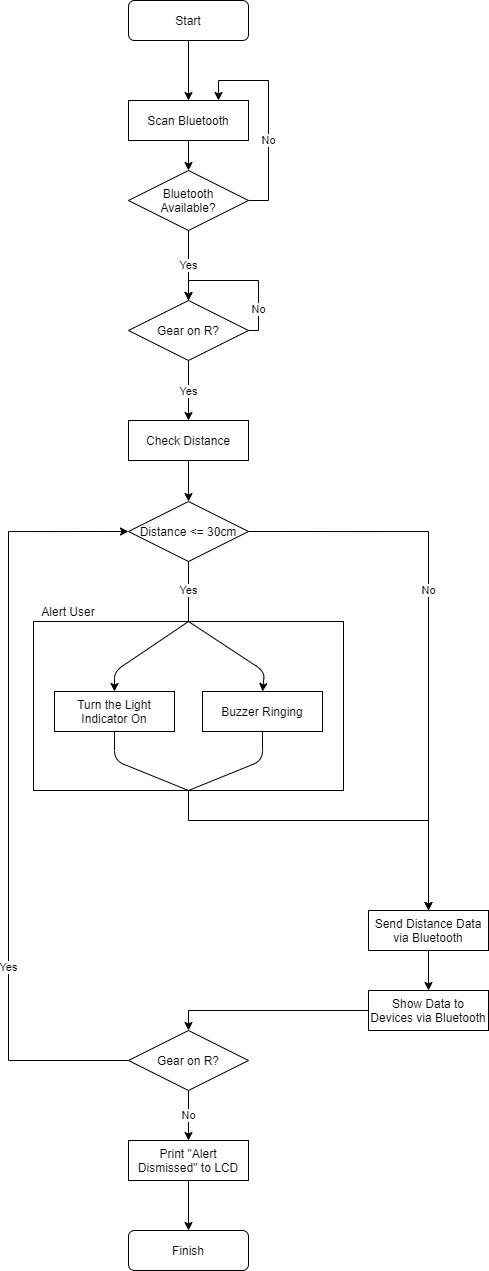

The diagram above was exported from draw.io. Its source (the exported page's mxGraphModel, read from the mxfile embedded in the PNG):
<mxGraphModel dx="1344" dy="1690" grid="1" gridSize="10" guides="1" tooltips="1" connect="1" arrows="1" fold="1" page="1" pageScale="1" pageWidth="827" pageHeight="1169" math="0" shadow="0">
  <root>
    <mxCell id="WIyWlLk6GJQsqaUBKTNV-0" />
    <mxCell id="WIyWlLk6GJQsqaUBKTNV-1" parent="WIyWlLk6GJQsqaUBKTNV-0" />
    <mxCell id="c02U-LsqpONGjh4fBfKu-37" style="edgeStyle=orthogonalEdgeStyle;rounded=0;orthogonalLoop=1;jettySize=auto;html=1;exitX=0.5;exitY=1;exitDx=0;exitDy=0;entryX=0.5;entryY=0;entryDx=0;entryDy=0;" edge="1" parent="WIyWlLk6GJQsqaUBKTNV-1" source="c02U-LsqpONGjh4fBfKu-8" target="c02U-LsqpONGjh4fBfKu-35">
      <mxGeometry relative="1" as="geometry">
        <Array as="points">
          <mxPoint x="220" y="570" />
          <mxPoint x="460" y="570" />
        </Array>
      </mxGeometry>
    </mxCell>
    <mxCell id="c02U-LsqpONGjh4fBfKu-8" value="" style="rounded=0;whiteSpace=wrap;html=1;" vertex="1" parent="WIyWlLk6GJQsqaUBKTNV-1">
      <mxGeometry x="65" y="371" width="310" height="169" as="geometry" />
    </mxCell>
    <mxCell id="c02U-LsqpONGjh4fBfKu-28" style="edgeStyle=orthogonalEdgeStyle;rounded=0;orthogonalLoop=1;jettySize=auto;html=1;exitX=0.5;exitY=1;exitDx=0;exitDy=0;entryX=0.5;entryY=0;entryDx=0;entryDy=0;" edge="1" parent="WIyWlLk6GJQsqaUBKTNV-1" source="WIyWlLk6GJQsqaUBKTNV-3" target="c02U-LsqpONGjh4fBfKu-24">
      <mxGeometry relative="1" as="geometry" />
    </mxCell>
    <mxCell id="WIyWlLk6GJQsqaUBKTNV-3" value="Start" style="rounded=1;whiteSpace=wrap;html=1;fontSize=12;glass=0;strokeWidth=1;shadow=0;" parent="WIyWlLk6GJQsqaUBKTNV-1" vertex="1">
      <mxGeometry x="160" y="-250" width="120" height="40" as="geometry" />
    </mxCell>
    <mxCell id="c02U-LsqpONGjh4fBfKu-0" value="Check Distance" style="rounded=0;whiteSpace=wrap;html=1;" vertex="1" parent="WIyWlLk6GJQsqaUBKTNV-1">
      <mxGeometry x="160" y="170" width="120" height="40" as="geometry" />
    </mxCell>
    <mxCell id="c02U-LsqpONGjh4fBfKu-32" value="No" style="edgeStyle=orthogonalEdgeStyle;rounded=0;orthogonalLoop=1;jettySize=auto;html=1;exitX=1;exitY=0.5;exitDx=0;exitDy=0;entryX=0.5;entryY=0;entryDx=0;entryDy=0;" edge="1" parent="WIyWlLk6GJQsqaUBKTNV-1" source="c02U-LsqpONGjh4fBfKu-2" target="c02U-LsqpONGjh4fBfKu-35">
      <mxGeometry x="-0.3559" y="-59" relative="1" as="geometry">
        <mxPoint x="560" y="340" as="targetPoint" />
        <mxPoint x="59" y="59" as="offset" />
      </mxGeometry>
    </mxCell>
    <mxCell id="c02U-LsqpONGjh4fBfKu-2" value="Distance &amp;lt;= 30cm" style="rhombus;whiteSpace=wrap;html=1;" vertex="1" parent="WIyWlLk6GJQsqaUBKTNV-1">
      <mxGeometry x="160" y="251" width="120" height="60" as="geometry" />
    </mxCell>
    <mxCell id="c02U-LsqpONGjh4fBfKu-5" value="Turn the Light Indicator On" style="rounded=0;whiteSpace=wrap;html=1;" vertex="1" parent="WIyWlLk6GJQsqaUBKTNV-1">
      <mxGeometry x="86" y="441" width="120" height="40" as="geometry" />
    </mxCell>
    <mxCell id="c02U-LsqpONGjh4fBfKu-7" value="Buzzer Ringing" style="rounded=0;whiteSpace=wrap;html=1;" vertex="1" parent="WIyWlLk6GJQsqaUBKTNV-1">
      <mxGeometry x="234" y="441" width="120" height="40" as="geometry" />
    </mxCell>
    <mxCell id="c02U-LsqpONGjh4fBfKu-13" value="" style="endArrow=classic;html=1;exitX=0.5;exitY=0;exitDx=0;exitDy=0;entryX=0.5;entryY=0;entryDx=0;entryDy=0;" edge="1" parent="WIyWlLk6GJQsqaUBKTNV-1" source="c02U-LsqpONGjh4fBfKu-8" target="c02U-LsqpONGjh4fBfKu-5">
      <mxGeometry width="50" height="50" relative="1" as="geometry">
        <mxPoint x="160" y="471" as="sourcePoint" />
        <mxPoint x="210" y="421" as="targetPoint" />
        <Array as="points">
          <mxPoint x="146" y="421" />
        </Array>
      </mxGeometry>
    </mxCell>
    <mxCell id="c02U-LsqpONGjh4fBfKu-14" value="" style="endArrow=classic;html=1;entryX=0.5;entryY=0;entryDx=0;entryDy=0;exitX=0.5;exitY=0;exitDx=0;exitDy=0;" edge="1" parent="WIyWlLk6GJQsqaUBKTNV-1" source="c02U-LsqpONGjh4fBfKu-8" target="c02U-LsqpONGjh4fBfKu-7">
      <mxGeometry width="50" height="50" relative="1" as="geometry">
        <mxPoint x="240" y="391" as="sourcePoint" />
        <mxPoint x="156" y="491" as="targetPoint" />
        <Array as="points">
          <mxPoint x="296" y="421" />
        </Array>
      </mxGeometry>
    </mxCell>
    <mxCell id="c02U-LsqpONGjh4fBfKu-19" value="Alert User" style="text;html=1;strokeColor=none;fillColor=none;align=center;verticalAlign=middle;whiteSpace=wrap;rounded=0;" vertex="1" parent="WIyWlLk6GJQsqaUBKTNV-1">
      <mxGeometry x="70" y="351" width="60" height="20" as="geometry" />
    </mxCell>
    <mxCell id="c02U-LsqpONGjh4fBfKu-22" style="edgeStyle=orthogonalEdgeStyle;rounded=0;orthogonalLoop=1;jettySize=auto;html=1;exitX=0.5;exitY=1;exitDx=0;exitDy=0;entryX=0.5;entryY=0;entryDx=0;entryDy=0;" edge="1" parent="WIyWlLk6GJQsqaUBKTNV-1" source="c02U-LsqpONGjh4fBfKu-0" target="c02U-LsqpONGjh4fBfKu-2">
      <mxGeometry relative="1" as="geometry">
        <mxPoint x="220" y="320" as="sourcePoint" />
      </mxGeometry>
    </mxCell>
    <mxCell id="c02U-LsqpONGjh4fBfKu-27" value="No" style="edgeStyle=orthogonalEdgeStyle;rounded=0;orthogonalLoop=1;jettySize=auto;html=1;exitX=1;exitY=0.5;exitDx=0;exitDy=0;entryX=0.75;entryY=0;entryDx=0;entryDy=0;" edge="1" parent="WIyWlLk6GJQsqaUBKTNV-1" source="c02U-LsqpONGjh4fBfKu-23" target="c02U-LsqpONGjh4fBfKu-24">
      <mxGeometry x="-0.2381" relative="1" as="geometry">
        <mxPoint as="offset" />
      </mxGeometry>
    </mxCell>
    <mxCell id="c02U-LsqpONGjh4fBfKu-53" value="Yes" style="edgeStyle=orthogonalEdgeStyle;rounded=0;orthogonalLoop=1;jettySize=auto;html=1;exitX=0.5;exitY=1;exitDx=0;exitDy=0;entryX=0.5;entryY=0;entryDx=0;entryDy=0;" edge="1" parent="WIyWlLk6GJQsqaUBKTNV-1" source="c02U-LsqpONGjh4fBfKu-23" target="c02U-LsqpONGjh4fBfKu-49">
      <mxGeometry relative="1" as="geometry" />
    </mxCell>
    <mxCell id="c02U-LsqpONGjh4fBfKu-23" value="Bluetooth&lt;br&gt;Available?" style="rhombus;whiteSpace=wrap;html=1;" vertex="1" parent="WIyWlLk6GJQsqaUBKTNV-1">
      <mxGeometry x="160" y="-80" width="120" height="60" as="geometry" />
    </mxCell>
    <mxCell id="c02U-LsqpONGjh4fBfKu-25" style="edgeStyle=orthogonalEdgeStyle;rounded=0;orthogonalLoop=1;jettySize=auto;html=1;exitX=0.5;exitY=1;exitDx=0;exitDy=0;entryX=0.5;entryY=0;entryDx=0;entryDy=0;" edge="1" parent="WIyWlLk6GJQsqaUBKTNV-1" source="c02U-LsqpONGjh4fBfKu-24" target="c02U-LsqpONGjh4fBfKu-23">
      <mxGeometry relative="1" as="geometry" />
    </mxCell>
    <mxCell id="c02U-LsqpONGjh4fBfKu-24" value="Scan Bluetooth" style="rounded=0;whiteSpace=wrap;html=1;" vertex="1" parent="WIyWlLk6GJQsqaUBKTNV-1">
      <mxGeometry x="160" y="-150" width="120" height="40" as="geometry" />
    </mxCell>
    <mxCell id="c02U-LsqpONGjh4fBfKu-29" value="" style="endArrow=none;html=1;entryX=0.5;entryY=1;entryDx=0;entryDy=0;exitX=0.5;exitY=1;exitDx=0;exitDy=0;" edge="1" parent="WIyWlLk6GJQsqaUBKTNV-1" source="c02U-LsqpONGjh4fBfKu-8" target="c02U-LsqpONGjh4fBfKu-5">
      <mxGeometry width="50" height="50" relative="1" as="geometry">
        <mxPoint x="90" y="560" as="sourcePoint" />
        <mxPoint x="140" y="510" as="targetPoint" />
        <Array as="points">
          <mxPoint x="146" y="510" />
        </Array>
      </mxGeometry>
    </mxCell>
    <mxCell id="c02U-LsqpONGjh4fBfKu-30" value="" style="endArrow=none;html=1;entryX=0.5;entryY=1;entryDx=0;entryDy=0;exitX=0.5;exitY=1;exitDx=0;exitDy=0;" edge="1" parent="WIyWlLk6GJQsqaUBKTNV-1" source="c02U-LsqpONGjh4fBfKu-8" target="c02U-LsqpONGjh4fBfKu-7">
      <mxGeometry width="50" height="50" relative="1" as="geometry">
        <mxPoint x="220" y="550" as="sourcePoint" />
        <mxPoint x="156" y="491" as="targetPoint" />
        <Array as="points">
          <mxPoint x="294" y="510" />
        </Array>
      </mxGeometry>
    </mxCell>
    <mxCell id="c02U-LsqpONGjh4fBfKu-31" value="Yes" style="endArrow=none;html=1;entryX=0.5;entryY=1;entryDx=0;entryDy=0;exitX=0.5;exitY=0;exitDx=0;exitDy=0;" edge="1" parent="WIyWlLk6GJQsqaUBKTNV-1" source="c02U-LsqpONGjh4fBfKu-8" target="c02U-LsqpONGjh4fBfKu-2">
      <mxGeometry width="50" height="50" relative="1" as="geometry">
        <mxPoint x="220" y="350" as="sourcePoint" />
        <mxPoint x="230" y="310" as="targetPoint" />
      </mxGeometry>
    </mxCell>
    <mxCell id="c02U-LsqpONGjh4fBfKu-39" style="edgeStyle=orthogonalEdgeStyle;rounded=0;orthogonalLoop=1;jettySize=auto;html=1;exitX=0.5;exitY=1;exitDx=0;exitDy=0;entryX=0.5;entryY=0;entryDx=0;entryDy=0;" edge="1" parent="WIyWlLk6GJQsqaUBKTNV-1" source="c02U-LsqpONGjh4fBfKu-35" target="c02U-LsqpONGjh4fBfKu-38">
      <mxGeometry relative="1" as="geometry" />
    </mxCell>
    <mxCell id="c02U-LsqpONGjh4fBfKu-35" value="Send Distance Data via Bluetooth" style="rounded=0;whiteSpace=wrap;html=1;" vertex="1" parent="WIyWlLk6GJQsqaUBKTNV-1">
      <mxGeometry x="400" y="660" width="120" height="40" as="geometry" />
    </mxCell>
    <mxCell id="c02U-LsqpONGjh4fBfKu-41" style="edgeStyle=orthogonalEdgeStyle;rounded=0;orthogonalLoop=1;jettySize=auto;html=1;exitX=0;exitY=0.5;exitDx=0;exitDy=0;entryX=0.5;entryY=0;entryDx=0;entryDy=0;" edge="1" parent="WIyWlLk6GJQsqaUBKTNV-1" source="c02U-LsqpONGjh4fBfKu-38" target="c02U-LsqpONGjh4fBfKu-40">
      <mxGeometry relative="1" as="geometry" />
    </mxCell>
    <mxCell id="c02U-LsqpONGjh4fBfKu-38" value="Show Data to Devices via Bluetooth" style="rounded=0;whiteSpace=wrap;html=1;" vertex="1" parent="WIyWlLk6GJQsqaUBKTNV-1">
      <mxGeometry x="400" y="740" width="120" height="40" as="geometry" />
    </mxCell>
    <mxCell id="c02U-LsqpONGjh4fBfKu-43" value="Yes" style="edgeStyle=orthogonalEdgeStyle;rounded=0;orthogonalLoop=1;jettySize=auto;html=1;exitX=0;exitY=0.5;exitDx=0;exitDy=0;entryX=0;entryY=0.5;entryDx=0;entryDy=0;" edge="1" parent="WIyWlLk6GJQsqaUBKTNV-1" source="c02U-LsqpONGjh4fBfKu-40" target="c02U-LsqpONGjh4fBfKu-2">
      <mxGeometry x="-0.4426" relative="1" as="geometry">
        <Array as="points">
          <mxPoint x="40" y="810" />
          <mxPoint x="40" y="281" />
        </Array>
        <mxPoint y="1" as="offset" />
      </mxGeometry>
    </mxCell>
    <mxCell id="c02U-LsqpONGjh4fBfKu-45" value="No" style="edgeStyle=orthogonalEdgeStyle;rounded=0;orthogonalLoop=1;jettySize=auto;html=1;exitX=0.5;exitY=1;exitDx=0;exitDy=0;entryX=0.5;entryY=0;entryDx=0;entryDy=0;" edge="1" parent="WIyWlLk6GJQsqaUBKTNV-1" source="c02U-LsqpONGjh4fBfKu-40" target="c02U-LsqpONGjh4fBfKu-44">
      <mxGeometry relative="1" as="geometry" />
    </mxCell>
    <mxCell id="c02U-LsqpONGjh4fBfKu-40" value="Gear on R?" style="rhombus;whiteSpace=wrap;html=1;" vertex="1" parent="WIyWlLk6GJQsqaUBKTNV-1">
      <mxGeometry x="160" y="780" width="120" height="60" as="geometry" />
    </mxCell>
    <mxCell id="c02U-LsqpONGjh4fBfKu-47" style="edgeStyle=orthogonalEdgeStyle;rounded=0;orthogonalLoop=1;jettySize=auto;html=1;exitX=0.5;exitY=1;exitDx=0;exitDy=0;entryX=0.5;entryY=0;entryDx=0;entryDy=0;" edge="1" parent="WIyWlLk6GJQsqaUBKTNV-1" source="c02U-LsqpONGjh4fBfKu-44" target="c02U-LsqpONGjh4fBfKu-46">
      <mxGeometry relative="1" as="geometry" />
    </mxCell>
    <mxCell id="c02U-LsqpONGjh4fBfKu-44" value="Print &quot;Alert Dismissed&quot; to LCD" style="rounded=0;whiteSpace=wrap;html=1;" vertex="1" parent="WIyWlLk6GJQsqaUBKTNV-1">
      <mxGeometry x="160" y="890" width="120" height="40" as="geometry" />
    </mxCell>
    <mxCell id="c02U-LsqpONGjh4fBfKu-46" value="Finish" style="rounded=1;whiteSpace=wrap;html=1;fontSize=12;glass=0;strokeWidth=1;shadow=0;" vertex="1" parent="WIyWlLk6GJQsqaUBKTNV-1">
      <mxGeometry x="160" y="980" width="120" height="40" as="geometry" />
    </mxCell>
    <mxCell id="c02U-LsqpONGjh4fBfKu-51" value="Yes" style="edgeStyle=orthogonalEdgeStyle;rounded=0;orthogonalLoop=1;jettySize=auto;html=1;exitX=0.5;exitY=1;exitDx=0;exitDy=0;entryX=0.5;entryY=0;entryDx=0;entryDy=0;" edge="1" parent="WIyWlLk6GJQsqaUBKTNV-1" source="c02U-LsqpONGjh4fBfKu-49" target="c02U-LsqpONGjh4fBfKu-0">
      <mxGeometry relative="1" as="geometry" />
    </mxCell>
    <mxCell id="c02U-LsqpONGjh4fBfKu-49" value="Gear on R?" style="rhombus;whiteSpace=wrap;html=1;" vertex="1" parent="WIyWlLk6GJQsqaUBKTNV-1">
      <mxGeometry x="160" y="50" width="120" height="60" as="geometry" />
    </mxCell>
    <mxCell id="c02U-LsqpONGjh4fBfKu-52" value="No" style="edgeStyle=orthogonalEdgeStyle;rounded=0;orthogonalLoop=1;jettySize=auto;html=1;exitX=1;exitY=0.5;exitDx=0;exitDy=0;entryX=0.5;entryY=0;entryDx=0;entryDy=0;" edge="1" parent="WIyWlLk6GJQsqaUBKTNV-1" source="c02U-LsqpONGjh4fBfKu-49" target="c02U-LsqpONGjh4fBfKu-49">
      <mxGeometry x="-0.6" relative="1" as="geometry">
        <Array as="points">
          <mxPoint x="290" y="80" />
          <mxPoint x="290" y="30" />
          <mxPoint x="220" y="30" />
        </Array>
        <mxPoint as="offset" />
      </mxGeometry>
    </mxCell>
  </root>
</mxGraphModel>